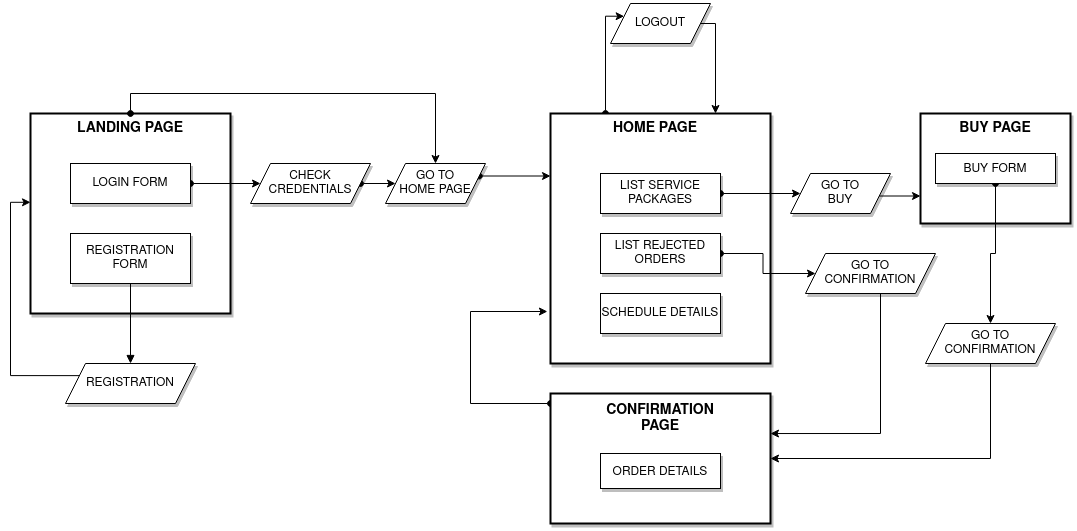

The diagram above was exported from draw.io. Its source (the exported page's mxGraphModel, read from the mxfile embedded in the PNG):
<mxGraphModel dx="1422" dy="789" grid="1" gridSize="10" guides="1" tooltips="1" connect="1" arrows="1" fold="1" page="1" pageScale="1" pageWidth="1100" pageHeight="850" math="0" shadow="0">
  <root>
    <mxCell id="0" />
    <mxCell id="1" parent="0" />
    <mxCell id="7nAyUAvwYdv34ubROzOH-1" value="&lt;div align=&quot;center&quot;&gt;&lt;blockquote&gt;&lt;br&gt;&lt;/blockquote&gt;&lt;/div&gt;" style="rounded=0;whiteSpace=wrap;html=1;align=center;shadow=1;strokeWidth=2;" vertex="1" parent="1">
      <mxGeometry x="40" y="160" width="200" height="200" as="geometry" />
    </mxCell>
    <mxCell id="7nAyUAvwYdv34ubROzOH-22" value="" style="edgeStyle=orthogonalEdgeStyle;rounded=0;orthogonalLoop=1;jettySize=auto;html=1;jumpStyle=sharp;entryX=0;entryY=0.444;entryDx=0;entryDy=0;entryPerimeter=0;exitX=0;exitY=0.25;exitDx=0;exitDy=0;" edge="1" parent="1" source="7nAyUAvwYdv34ubROzOH-2" target="7nAyUAvwYdv34ubROzOH-1">
      <mxGeometry relative="1" as="geometry">
        <mxPoint x="30" y="280" as="targetPoint" />
        <Array as="points">
          <mxPoint x="20" y="422" />
          <mxPoint x="20" y="249" />
        </Array>
      </mxGeometry>
    </mxCell>
    <mxCell id="7nAyUAvwYdv34ubROzOH-2" value="REGISTRATION" style="shape=parallelogram;perimeter=parallelogramPerimeter;whiteSpace=wrap;html=1;fixedSize=1;shadow=1;" vertex="1" parent="1">
      <mxGeometry x="75" y="410" width="130" height="40" as="geometry" />
    </mxCell>
    <mxCell id="7nAyUAvwYdv34ubROzOH-31" value="" style="edgeStyle=orthogonalEdgeStyle;rounded=0;jumpStyle=sharp;orthogonalLoop=1;jettySize=auto;html=1;startArrow=oval;startFill=1;" edge="1" parent="1" source="7nAyUAvwYdv34ubROzOH-3" target="7nAyUAvwYdv34ubROzOH-23">
      <mxGeometry relative="1" as="geometry">
        <mxPoint x="345" y="230" as="targetPoint" />
      </mxGeometry>
    </mxCell>
    <mxCell id="7nAyUAvwYdv34ubROzOH-3" value="LOGIN FORM" style="rounded=0;whiteSpace=wrap;html=1;shadow=1;" vertex="1" parent="1">
      <mxGeometry x="80" y="210" width="120" height="40" as="geometry" />
    </mxCell>
    <mxCell id="7nAyUAvwYdv34ubROzOH-4" value="REGISTRATION FORM" style="rounded=0;whiteSpace=wrap;html=1;shadow=1;" vertex="1" parent="1">
      <mxGeometry x="80" y="280" width="120" height="50" as="geometry" />
    </mxCell>
    <mxCell id="7nAyUAvwYdv34ubROzOH-34" value="" style="edgeStyle=orthogonalEdgeStyle;rounded=0;jumpStyle=sharp;orthogonalLoop=1;jettySize=auto;html=1;exitX=0.5;exitY=0;exitDx=0;exitDy=0;entryX=0.5;entryY=0;entryDx=0;entryDy=0;startArrow=oval;startFill=1;" edge="1" parent="1" source="7nAyUAvwYdv34ubROzOH-7" target="7nAyUAvwYdv34ubROzOH-24">
      <mxGeometry relative="1" as="geometry">
        <mxPoint x="480" y="160" as="targetPoint" />
      </mxGeometry>
    </mxCell>
    <mxCell id="7nAyUAvwYdv34ubROzOH-7" value="&lt;font style=&quot;font-size: 14px&quot;&gt;&lt;b&gt;LANDING PAGE&lt;/b&gt;&lt;/font&gt;" style="text;html=1;strokeColor=none;fillColor=none;align=center;verticalAlign=middle;whiteSpace=wrap;rounded=0;" vertex="1" parent="1">
      <mxGeometry x="80" y="160" width="120" height="30" as="geometry" />
    </mxCell>
    <mxCell id="7nAyUAvwYdv34ubROzOH-17" value="" style="html=1;verticalAlign=bottom;endArrow=block;exitX=0.5;exitY=1;exitDx=0;exitDy=0;rounded=1;" edge="1" parent="1" source="7nAyUAvwYdv34ubROzOH-4" target="7nAyUAvwYdv34ubROzOH-2">
      <mxGeometry width="80" relative="1" as="geometry">
        <mxPoint x="145" y="380" as="sourcePoint" />
        <mxPoint x="225" y="380" as="targetPoint" />
      </mxGeometry>
    </mxCell>
    <mxCell id="7nAyUAvwYdv34ubROzOH-32" value="" style="edgeStyle=orthogonalEdgeStyle;rounded=0;jumpStyle=sharp;orthogonalLoop=1;jettySize=auto;html=1;startArrow=oval;startFill=1;" edge="1" parent="1" source="7nAyUAvwYdv34ubROzOH-23" target="7nAyUAvwYdv34ubROzOH-24">
      <mxGeometry relative="1" as="geometry" />
    </mxCell>
    <mxCell id="7nAyUAvwYdv34ubROzOH-23" value="&lt;div&gt;CHECK &lt;br&gt;&lt;/div&gt;&lt;div&gt;CREDENTIALS&lt;/div&gt;" style="shape=parallelogram;perimeter=parallelogramPerimeter;whiteSpace=wrap;html=1;fixedSize=1;shadow=1;" vertex="1" parent="1">
      <mxGeometry x="260" y="210" width="120" height="40" as="geometry" />
    </mxCell>
    <mxCell id="7nAyUAvwYdv34ubROzOH-55" value="" style="edgeStyle=orthogonalEdgeStyle;rounded=0;jumpStyle=sharp;orthogonalLoop=1;jettySize=auto;html=1;fontSize=12;startArrow=oval;startFill=1;entryX=0;entryY=0.25;entryDx=0;entryDy=0;" edge="1" parent="1" source="7nAyUAvwYdv34ubROzOH-24" target="7nAyUAvwYdv34ubROzOH-35">
      <mxGeometry relative="1" as="geometry">
        <Array as="points">
          <mxPoint x="540" y="223" />
        </Array>
      </mxGeometry>
    </mxCell>
    <mxCell id="7nAyUAvwYdv34ubROzOH-24" value="&lt;div&gt;GO TO&lt;/div&gt;&lt;div&gt;HOME PAGE&lt;br&gt;&lt;/div&gt;" style="shape=parallelogram;perimeter=parallelogramPerimeter;whiteSpace=wrap;html=1;fixedSize=1;shadow=1;" vertex="1" parent="1">
      <mxGeometry x="395" y="210" width="100" height="40" as="geometry" />
    </mxCell>
    <mxCell id="7nAyUAvwYdv34ubROzOH-51" value="" style="edgeStyle=orthogonalEdgeStyle;rounded=0;jumpStyle=sharp;orthogonalLoop=1;jettySize=auto;html=1;fontSize=12;entryX=0;entryY=0.25;entryDx=0;entryDy=0;startArrow=oval;startFill=1;exitX=0.25;exitY=0;exitDx=0;exitDy=0;" edge="1" parent="1" source="7nAyUAvwYdv34ubROzOH-35" target="7nAyUAvwYdv34ubROzOH-50">
      <mxGeometry relative="1" as="geometry">
        <mxPoint x="615" y="150" as="sourcePoint" />
        <mxPoint x="580" y="110" as="targetPoint" />
        <Array as="points">
          <mxPoint x="615" y="63" />
        </Array>
      </mxGeometry>
    </mxCell>
    <mxCell id="7nAyUAvwYdv34ubROzOH-35" value="" style="rounded=0;whiteSpace=wrap;html=1;shadow=1;strokeWidth=2;" vertex="1" parent="1">
      <mxGeometry x="560" y="160" width="220" height="250" as="geometry" />
    </mxCell>
    <mxCell id="7nAyUAvwYdv34ubROzOH-36" value="&lt;font style=&quot;font-size: 14px&quot;&gt;&lt;b&gt;HOME PAGE &lt;/b&gt;&lt;/font&gt;" style="text;html=1;strokeColor=none;fillColor=none;align=center;verticalAlign=middle;whiteSpace=wrap;rounded=0;" vertex="1" parent="1">
      <mxGeometry x="620" y="160" width="90" height="30" as="geometry" />
    </mxCell>
    <mxCell id="7nAyUAvwYdv34ubROzOH-56" value="" style="edgeStyle=orthogonalEdgeStyle;rounded=0;jumpStyle=sharp;orthogonalLoop=1;jettySize=auto;html=1;fontSize=12;startArrow=oval;startFill=1;" edge="1" parent="1" source="7nAyUAvwYdv34ubROzOH-38" target="7nAyUAvwYdv34ubROzOH-48">
      <mxGeometry relative="1" as="geometry" />
    </mxCell>
    <mxCell id="7nAyUAvwYdv34ubROzOH-38" value="&lt;div&gt;LIST SERVICE&lt;/div&gt;&lt;div&gt;PACKAGES&lt;br&gt;&lt;/div&gt;" style="rounded=0;whiteSpace=wrap;html=1;shadow=1;" vertex="1" parent="1">
      <mxGeometry x="610" y="220" width="120" height="40" as="geometry" />
    </mxCell>
    <mxCell id="7nAyUAvwYdv34ubROzOH-66" value="" style="edgeStyle=orthogonalEdgeStyle;rounded=0;jumpStyle=sharp;orthogonalLoop=1;jettySize=auto;html=1;fontSize=12;startArrow=oval;startFill=1;" edge="1" parent="1" source="7nAyUAvwYdv34ubROzOH-39" target="7nAyUAvwYdv34ubROzOH-65">
      <mxGeometry relative="1" as="geometry" />
    </mxCell>
    <mxCell id="7nAyUAvwYdv34ubROzOH-39" value="LIST REJECTED ORDERS" style="rounded=0;whiteSpace=wrap;html=1;shadow=1;" vertex="1" parent="1">
      <mxGeometry x="610" y="280" width="120" height="40" as="geometry" />
    </mxCell>
    <mxCell id="7nAyUAvwYdv34ubROzOH-40" value="SCHEDULE DETAILS" style="rounded=0;whiteSpace=wrap;html=1;shadow=1;" vertex="1" parent="1">
      <mxGeometry x="610" y="340" width="120" height="40" as="geometry" />
    </mxCell>
    <mxCell id="7nAyUAvwYdv34ubROzOH-70" value="" style="edgeStyle=orthogonalEdgeStyle;rounded=0;jumpStyle=sharp;orthogonalLoop=1;jettySize=auto;html=1;fontSize=12;startArrow=oval;startFill=1;entryX=-0.014;entryY=0.792;entryDx=0;entryDy=0;entryPerimeter=0;" edge="1" parent="1" source="7nAyUAvwYdv34ubROzOH-41" target="7nAyUAvwYdv34ubROzOH-35">
      <mxGeometry relative="1" as="geometry">
        <mxPoint x="410" y="505" as="targetPoint" />
        <Array as="points">
          <mxPoint x="480" y="450" />
          <mxPoint x="480" y="358" />
        </Array>
      </mxGeometry>
    </mxCell>
    <mxCell id="7nAyUAvwYdv34ubROzOH-41" value="" style="rounded=0;whiteSpace=wrap;html=1;fontSize=14;shadow=1;strokeWidth=2;" vertex="1" parent="1">
      <mxGeometry x="560" y="440" width="220" height="130" as="geometry" />
    </mxCell>
    <mxCell id="7nAyUAvwYdv34ubROzOH-42" value="&lt;font style=&quot;font-size: 12px&quot;&gt;ORDER DETAILS&lt;/font&gt;" style="rounded=0;whiteSpace=wrap;html=1;fontSize=14;shadow=1;" vertex="1" parent="1">
      <mxGeometry x="610" y="500" width="120" height="35" as="geometry" />
    </mxCell>
    <mxCell id="7nAyUAvwYdv34ubROzOH-43" value="&lt;div style=&quot;font-size: 14px&quot;&gt;&lt;b&gt;&lt;font style=&quot;font-size: 14px&quot;&gt;CONFIRMATION&lt;/font&gt;&lt;/b&gt;&lt;/div&gt;&lt;div style=&quot;font-size: 14px&quot;&gt;&lt;b&gt;&lt;font style=&quot;font-size: 14px&quot;&gt;PAGE&lt;br&gt;&lt;/font&gt;&lt;/b&gt;&lt;/div&gt;" style="text;html=1;strokeColor=none;fillColor=none;align=center;verticalAlign=middle;whiteSpace=wrap;rounded=0;fontSize=12;" vertex="1" parent="1">
      <mxGeometry x="605" y="450" width="130" height="30" as="geometry" />
    </mxCell>
    <mxCell id="7nAyUAvwYdv34ubROzOH-44" value="" style="rounded=0;whiteSpace=wrap;html=1;fontSize=14;shadow=1;strokeWidth=2;" vertex="1" parent="1">
      <mxGeometry x="930" y="160" width="150" height="110" as="geometry" />
    </mxCell>
    <mxCell id="7nAyUAvwYdv34ubROzOH-46" value="&lt;b&gt;BUY PAGE&lt;/b&gt;" style="text;html=1;strokeColor=none;fillColor=none;align=center;verticalAlign=middle;whiteSpace=wrap;rounded=0;fontSize=14;" vertex="1" parent="1">
      <mxGeometry x="965" y="160" width="80" height="30" as="geometry" />
    </mxCell>
    <mxCell id="7nAyUAvwYdv34ubROzOH-61" value="" style="edgeStyle=orthogonalEdgeStyle;rounded=0;jumpStyle=sharp;orthogonalLoop=1;jettySize=auto;html=1;fontSize=12;startArrow=oval;startFill=1;entryX=0.5;entryY=0;entryDx=0;entryDy=0;" edge="1" parent="1" source="7nAyUAvwYdv34ubROzOH-47" target="7nAyUAvwYdv34ubROzOH-49">
      <mxGeometry relative="1" as="geometry">
        <mxPoint x="1005" y="295" as="targetPoint" />
      </mxGeometry>
    </mxCell>
    <mxCell id="7nAyUAvwYdv34ubROzOH-47" value="&lt;font style=&quot;font-size: 12px&quot;&gt;BUY FORM&lt;/font&gt;" style="rounded=0;whiteSpace=wrap;html=1;fontSize=14;shadow=1;" vertex="1" parent="1">
      <mxGeometry x="945" y="200" width="120" height="30" as="geometry" />
    </mxCell>
    <mxCell id="7nAyUAvwYdv34ubROzOH-59" value="" style="edgeStyle=orthogonalEdgeStyle;rounded=0;jumpStyle=sharp;orthogonalLoop=1;jettySize=auto;html=1;fontSize=12;startArrow=none;startFill=0;entryX=0;entryY=0.75;entryDx=0;entryDy=0;" edge="1" parent="1" source="7nAyUAvwYdv34ubROzOH-48" target="7nAyUAvwYdv34ubROzOH-44">
      <mxGeometry relative="1" as="geometry">
        <Array as="points">
          <mxPoint x="920" y="243" />
        </Array>
      </mxGeometry>
    </mxCell>
    <mxCell id="7nAyUAvwYdv34ubROzOH-48" value="&lt;div&gt;GO TO&lt;/div&gt;&lt;div&gt;BUY&lt;br&gt;&lt;/div&gt;" style="shape=parallelogram;perimeter=parallelogramPerimeter;whiteSpace=wrap;html=1;fixedSize=1;shadow=1;" vertex="1" parent="1">
      <mxGeometry x="800" y="220" width="100" height="40" as="geometry" />
    </mxCell>
    <mxCell id="7nAyUAvwYdv34ubROzOH-64" value="" style="edgeStyle=orthogonalEdgeStyle;rounded=0;jumpStyle=sharp;orthogonalLoop=1;jettySize=auto;html=1;fontSize=12;startArrow=none;startFill=0;entryX=1;entryY=0.5;entryDx=0;entryDy=0;" edge="1" parent="1" source="7nAyUAvwYdv34ubROzOH-49" target="7nAyUAvwYdv34ubROzOH-41">
      <mxGeometry relative="1" as="geometry">
        <mxPoint x="1000" y="480" as="targetPoint" />
        <Array as="points">
          <mxPoint x="1000" y="505" />
        </Array>
      </mxGeometry>
    </mxCell>
    <mxCell id="7nAyUAvwYdv34ubROzOH-49" value="&lt;div&gt;GO TO&lt;/div&gt;&lt;div&gt;CONFIRMATION&lt;br&gt;&lt;/div&gt;" style="shape=parallelogram;perimeter=parallelogramPerimeter;whiteSpace=wrap;html=1;fixedSize=1;shadow=1;" vertex="1" parent="1">
      <mxGeometry x="935" y="370" width="130" height="40" as="geometry" />
    </mxCell>
    <mxCell id="7nAyUAvwYdv34ubROzOH-54" value="" style="edgeStyle=orthogonalEdgeStyle;rounded=0;jumpStyle=sharp;orthogonalLoop=1;jettySize=auto;html=1;fontSize=12;entryX=0.75;entryY=0;entryDx=0;entryDy=0;" edge="1" parent="1" source="7nAyUAvwYdv34ubROzOH-50" target="7nAyUAvwYdv34ubROzOH-35">
      <mxGeometry relative="1" as="geometry">
        <mxPoint x="810" y="70" as="targetPoint" />
        <Array as="points">
          <mxPoint x="725" y="70" />
        </Array>
      </mxGeometry>
    </mxCell>
    <mxCell id="7nAyUAvwYdv34ubROzOH-50" value="LOGOUT" style="shape=parallelogram;perimeter=parallelogramPerimeter;whiteSpace=wrap;html=1;fixedSize=1;shadow=1;" vertex="1" parent="1">
      <mxGeometry x="620" y="50" width="100" height="40" as="geometry" />
    </mxCell>
    <mxCell id="7nAyUAvwYdv34ubROzOH-68" value="" style="edgeStyle=orthogonalEdgeStyle;rounded=0;jumpStyle=sharp;orthogonalLoop=1;jettySize=auto;html=1;fontSize=12;startArrow=none;startFill=0;entryX=1;entryY=0.308;entryDx=0;entryDy=0;entryPerimeter=0;" edge="1" parent="1" source="7nAyUAvwYdv34ubROzOH-65" target="7nAyUAvwYdv34ubROzOH-41">
      <mxGeometry relative="1" as="geometry">
        <mxPoint x="880" y="410" as="targetPoint" />
        <Array as="points">
          <mxPoint x="890" y="480" />
        </Array>
      </mxGeometry>
    </mxCell>
    <mxCell id="7nAyUAvwYdv34ubROzOH-65" value="&lt;div&gt;GO TO&lt;/div&gt;&lt;div&gt;CONFIRMATION&lt;br&gt;&lt;/div&gt;" style="shape=parallelogram;perimeter=parallelogramPerimeter;whiteSpace=wrap;html=1;fixedSize=1;shadow=1;" vertex="1" parent="1">
      <mxGeometry x="815" y="300" width="130" height="40" as="geometry" />
    </mxCell>
  </root>
</mxGraphModel>